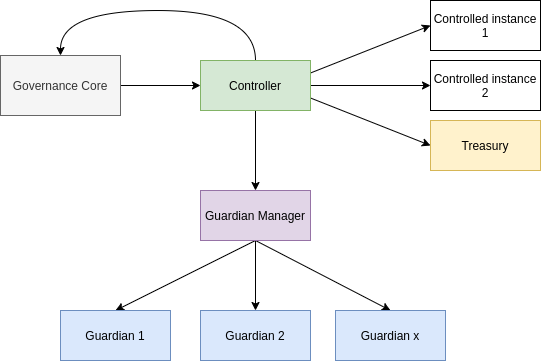

The diagram above was exported from draw.io. Its source (the exported page's mxGraphModel, read from the mxfile embedded in the PNG):
<mxGraphModel dx="813" dy="461" grid="1" gridSize="10" guides="1" tooltips="1" connect="1" arrows="1" fold="1" page="1" pageScale="1" pageWidth="850" pageHeight="1100" math="0" shadow="0">
  <root>
    <mxCell id="0" />
    <mxCell id="1" parent="0" />
    <mxCell id="HHW2bzxS4QsYJeGzHnVf-3" style="rounded=0;orthogonalLoop=1;jettySize=auto;html=1;exitX=1;exitY=0.75;exitDx=0;exitDy=0;entryX=0;entryY=0.5;entryDx=0;entryDy=0;" edge="1" parent="1" source="HHW2bzxS4QsYJeGzHnVf-1" target="HHW2bzxS4QsYJeGzHnVf-2">
      <mxGeometry relative="1" as="geometry" />
    </mxCell>
    <mxCell id="HHW2bzxS4QsYJeGzHnVf-6" style="edgeStyle=none;rounded=0;orthogonalLoop=1;jettySize=auto;html=1;exitX=1;exitY=0.25;exitDx=0;exitDy=0;entryX=0;entryY=0.5;entryDx=0;entryDy=0;" edge="1" parent="1" source="HHW2bzxS4QsYJeGzHnVf-1" target="HHW2bzxS4QsYJeGzHnVf-5">
      <mxGeometry relative="1" as="geometry" />
    </mxCell>
    <mxCell id="HHW2bzxS4QsYJeGzHnVf-10" style="edgeStyle=none;rounded=0;orthogonalLoop=1;jettySize=auto;html=1;entryX=0;entryY=0.5;entryDx=0;entryDy=0;exitX=1;exitY=0.5;exitDx=0;exitDy=0;" edge="1" parent="1" source="HHW2bzxS4QsYJeGzHnVf-1" target="HHW2bzxS4QsYJeGzHnVf-9">
      <mxGeometry relative="1" as="geometry">
        <mxPoint x="420" y="240" as="sourcePoint" />
      </mxGeometry>
    </mxCell>
    <mxCell id="HHW2bzxS4QsYJeGzHnVf-15" style="edgeStyle=orthogonalEdgeStyle;rounded=0;orthogonalLoop=1;jettySize=auto;html=1;exitX=0.5;exitY=0;exitDx=0;exitDy=0;entryX=0.5;entryY=0;entryDx=0;entryDy=0;curved=1;" edge="1" parent="1" source="HHW2bzxS4QsYJeGzHnVf-1" target="HHW2bzxS4QsYJeGzHnVf-12">
      <mxGeometry relative="1" as="geometry">
        <Array as="points">
          <mxPoint x="345" y="140" />
          <mxPoint x="150" y="140" />
        </Array>
      </mxGeometry>
    </mxCell>
    <mxCell id="HHW2bzxS4QsYJeGzHnVf-20" style="edgeStyle=orthogonalEdgeStyle;curved=1;rounded=0;orthogonalLoop=1;jettySize=auto;html=1;exitX=0.5;exitY=1;exitDx=0;exitDy=0;entryX=0.5;entryY=0;entryDx=0;entryDy=0;" edge="1" parent="1" source="HHW2bzxS4QsYJeGzHnVf-1" target="HHW2bzxS4QsYJeGzHnVf-19">
      <mxGeometry relative="1" as="geometry" />
    </mxCell>
    <mxCell id="HHW2bzxS4QsYJeGzHnVf-1" value="Controller" style="rounded=0;whiteSpace=wrap;html=1;fillColor=#d5e8d4;strokeColor=#82b366;" vertex="1" parent="1">
      <mxGeometry x="290" y="190" width="110" height="50" as="geometry" />
    </mxCell>
    <mxCell id="HHW2bzxS4QsYJeGzHnVf-2" value="Treasury" style="rounded=0;whiteSpace=wrap;html=1;fillColor=#fff2cc;strokeColor=#d6b656;" vertex="1" parent="1">
      <mxGeometry x="520" y="250" width="110" height="50" as="geometry" />
    </mxCell>
    <mxCell id="HHW2bzxS4QsYJeGzHnVf-5" value="Controlled instance 1" style="rounded=0;whiteSpace=wrap;html=1;" vertex="1" parent="1">
      <mxGeometry x="520" y="130" width="110" height="50" as="geometry" />
    </mxCell>
    <mxCell id="HHW2bzxS4QsYJeGzHnVf-9" value="Controlled instance&lt;br&gt;2" style="rounded=0;whiteSpace=wrap;html=1;" vertex="1" parent="1">
      <mxGeometry x="520" y="190" width="110" height="50" as="geometry" />
    </mxCell>
    <mxCell id="HHW2bzxS4QsYJeGzHnVf-13" style="edgeStyle=none;rounded=0;orthogonalLoop=1;jettySize=auto;html=1;exitX=1;exitY=0.5;exitDx=0;exitDy=0;entryX=0;entryY=0.5;entryDx=0;entryDy=0;" edge="1" parent="1" source="HHW2bzxS4QsYJeGzHnVf-12" target="HHW2bzxS4QsYJeGzHnVf-1">
      <mxGeometry relative="1" as="geometry" />
    </mxCell>
    <mxCell id="HHW2bzxS4QsYJeGzHnVf-12" value="Governance Core" style="rounded=0;whiteSpace=wrap;html=1;fillColor=#f5f5f5;strokeColor=#666666;fontColor=#333333;" vertex="1" parent="1">
      <mxGeometry x="90" y="185" width="120" height="60" as="geometry" />
    </mxCell>
    <mxCell id="HHW2bzxS4QsYJeGzHnVf-28" style="rounded=0;orthogonalLoop=1;jettySize=auto;html=1;exitX=0.5;exitY=1;exitDx=0;exitDy=0;entryX=0.5;entryY=0;entryDx=0;entryDy=0;" edge="1" parent="1" source="HHW2bzxS4QsYJeGzHnVf-19" target="HHW2bzxS4QsYJeGzHnVf-23">
      <mxGeometry relative="1" as="geometry" />
    </mxCell>
    <mxCell id="HHW2bzxS4QsYJeGzHnVf-29" style="edgeStyle=none;rounded=0;orthogonalLoop=1;jettySize=auto;html=1;exitX=0.5;exitY=1;exitDx=0;exitDy=0;entryX=0.5;entryY=0;entryDx=0;entryDy=0;" edge="1" parent="1" source="HHW2bzxS4QsYJeGzHnVf-19" target="HHW2bzxS4QsYJeGzHnVf-24">
      <mxGeometry relative="1" as="geometry" />
    </mxCell>
    <mxCell id="HHW2bzxS4QsYJeGzHnVf-32" style="edgeStyle=none;rounded=0;orthogonalLoop=1;jettySize=auto;html=1;exitX=0.5;exitY=1;exitDx=0;exitDy=0;entryX=0.5;entryY=0;entryDx=0;entryDy=0;" edge="1" parent="1" source="HHW2bzxS4QsYJeGzHnVf-19" target="HHW2bzxS4QsYJeGzHnVf-27">
      <mxGeometry relative="1" as="geometry" />
    </mxCell>
    <mxCell id="HHW2bzxS4QsYJeGzHnVf-19" value="Guardian Manager" style="rounded=0;whiteSpace=wrap;html=1;fillColor=#e1d5e7;strokeColor=#9673a6;" vertex="1" parent="1">
      <mxGeometry x="290" y="320" width="110" height="50" as="geometry" />
    </mxCell>
    <mxCell id="HHW2bzxS4QsYJeGzHnVf-23" value="Guardian 1" style="rounded=0;whiteSpace=wrap;html=1;fillColor=#dae8fc;strokeColor=#6c8ebf;" vertex="1" parent="1">
      <mxGeometry x="150" y="440" width="110" height="50" as="geometry" />
    </mxCell>
    <mxCell id="HHW2bzxS4QsYJeGzHnVf-24" value="Guardian x" style="rounded=0;whiteSpace=wrap;html=1;fillColor=#dae8fc;strokeColor=#6c8ebf;" vertex="1" parent="1">
      <mxGeometry x="425" y="440" width="110" height="50" as="geometry" />
    </mxCell>
    <mxCell id="HHW2bzxS4QsYJeGzHnVf-27" value="Guardian 2" style="rounded=0;whiteSpace=wrap;html=1;fillColor=#dae8fc;strokeColor=#6c8ebf;" vertex="1" parent="1">
      <mxGeometry x="290" y="440" width="110" height="50" as="geometry" />
    </mxCell>
  </root>
</mxGraphModel>